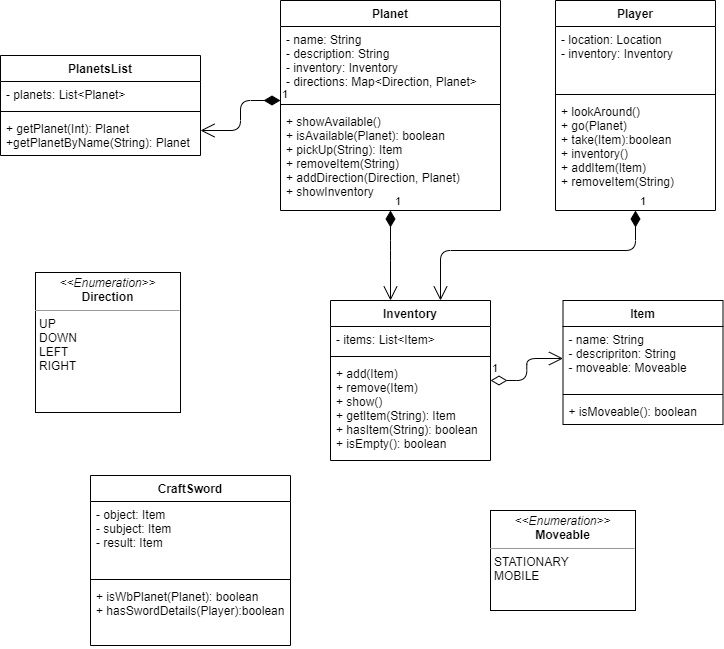

The diagram above was exported from draw.io. Its source (the exported page's mxGraphModel, read from the mxfile embedded in the PNG):
<mxGraphModel dx="1240" dy="647" grid="1" gridSize="10" guides="1" tooltips="1" connect="1" arrows="1" fold="1" page="1" pageScale="1" pageWidth="827" pageHeight="1169" background="#ffffff" math="0" shadow="0">
  <root>
    <mxCell id="0" />
    <mxCell id="1" parent="0" />
    <mxCell id="2" value="Planet" style="swimlane;fontStyle=1;align=center;verticalAlign=top;childLayout=stackLayout;horizontal=1;startSize=26;horizontalStack=0;resizeParent=1;resizeParentMax=0;resizeLast=0;collapsible=1;marginBottom=0;swimlaneFillColor=#ffffff;" parent="1" vertex="1">
      <mxGeometry x="350" y="90" width="220" height="210" as="geometry" />
    </mxCell>
    <mxCell id="3" value="- name: String&#10;- description: String&#10;- inventory: Inventory&#10;- directions: Map&lt;Direction, Planet&gt;&#10;" style="text;strokeColor=none;fillColor=none;align=left;verticalAlign=top;spacingLeft=4;spacingRight=4;overflow=hidden;rotatable=0;points=[[0,0.5],[1,0.5]];portConstraint=eastwest;" parent="2" vertex="1">
      <mxGeometry y="26" width="220" height="74" as="geometry" />
    </mxCell>
    <mxCell id="4" value="" style="line;strokeWidth=1;fillColor=none;align=left;verticalAlign=middle;spacingTop=-1;spacingLeft=3;spacingRight=3;rotatable=0;labelPosition=right;points=[];portConstraint=eastwest;" parent="2" vertex="1">
      <mxGeometry y="100" width="220" height="8" as="geometry" />
    </mxCell>
    <mxCell id="5" value="+ showAvailable()&#10;+ isAvailable(Planet): boolean&#10;+ pickUp(String): Item&#10;+ removeItem(String)&#10;+ addDirection(Direction, Planet)&#10;+ showInventory&#10;" style="text;strokeColor=none;fillColor=none;align=left;verticalAlign=top;spacingLeft=4;spacingRight=4;overflow=hidden;rotatable=0;points=[[0,0.5],[1,0.5]];portConstraint=eastwest;" parent="2" vertex="1">
      <mxGeometry y="108" width="220" height="102" as="geometry" />
    </mxCell>
    <mxCell id="10" value="1" style="endArrow=open;html=1;endSize=12;startArrow=diamondThin;startSize=14;startFill=0;edgeStyle=orthogonalEdgeStyle;align=left;verticalAlign=bottom;entryX=0;entryY=0.5;entryDx=0;entryDy=0;" parent="1" source="19" target="tPCbPoFdnUKvrd0pF5B4-39" edge="1">
      <mxGeometry x="-1" y="3" relative="1" as="geometry">
        <mxPoint x="100" y="310" as="sourcePoint" />
        <mxPoint x="260" y="310" as="targetPoint" />
      </mxGeometry>
    </mxCell>
    <mxCell id="15" value="Player" style="swimlane;fontStyle=1;align=center;verticalAlign=top;childLayout=stackLayout;horizontal=1;startSize=26;horizontalStack=0;resizeParent=1;resizeParentMax=0;resizeLast=0;collapsible=1;marginBottom=0;swimlaneFillColor=#ffffff;" parent="1" vertex="1">
      <mxGeometry x="625" y="90" width="160" height="210" as="geometry" />
    </mxCell>
    <mxCell id="16" value="- location: Location&#10;- inventory: Inventory" style="text;strokeColor=none;fillColor=none;align=left;verticalAlign=top;spacingLeft=4;spacingRight=4;overflow=hidden;rotatable=0;points=[[0,0.5],[1,0.5]];portConstraint=eastwest;" parent="15" vertex="1">
      <mxGeometry y="26" width="160" height="64" as="geometry" />
    </mxCell>
    <mxCell id="17" value="" style="line;strokeWidth=1;fillColor=none;align=left;verticalAlign=middle;spacingTop=-1;spacingLeft=3;spacingRight=3;rotatable=0;labelPosition=right;points=[];portConstraint=eastwest;" parent="15" vertex="1">
      <mxGeometry y="90" width="160" height="8" as="geometry" />
    </mxCell>
    <mxCell id="18" value="+ lookAround()&#10;+ go(Planet)&#10;+ take(Item):boolean&#10;+ inventory()&#10;+ addItem(Item)&#10;+ removeItem(String)&#10;&#10;" style="text;strokeColor=none;fillColor=none;align=left;verticalAlign=top;spacingLeft=4;spacingRight=4;overflow=hidden;rotatable=0;points=[[0,0.5],[1,0.5]];portConstraint=eastwest;" parent="15" vertex="1">
      <mxGeometry y="98" width="160" height="112" as="geometry" />
    </mxCell>
    <mxCell id="19" value="Inventory&#10;" style="swimlane;fontStyle=1;align=center;verticalAlign=top;childLayout=stackLayout;horizontal=1;startSize=26;horizontalStack=0;resizeParent=1;resizeParentMax=0;resizeLast=0;collapsible=1;marginBottom=0;swimlaneFillColor=#ffffff;" parent="1" vertex="1">
      <mxGeometry x="400" y="390" width="160" height="160" as="geometry" />
    </mxCell>
    <mxCell id="20" value="- items: List&lt;Item&gt;" style="text;strokeColor=none;fillColor=none;align=left;verticalAlign=top;spacingLeft=4;spacingRight=4;overflow=hidden;rotatable=0;points=[[0,0.5],[1,0.5]];portConstraint=eastwest;" parent="19" vertex="1">
      <mxGeometry y="26" width="160" height="26" as="geometry" />
    </mxCell>
    <mxCell id="21" value="" style="line;strokeWidth=1;fillColor=none;align=left;verticalAlign=middle;spacingTop=-1;spacingLeft=3;spacingRight=3;rotatable=0;labelPosition=right;points=[];portConstraint=eastwest;" parent="19" vertex="1">
      <mxGeometry y="52" width="160" height="8" as="geometry" />
    </mxCell>
    <mxCell id="22" value="+ add(Item)&#10;+ remove(Item)&#10;+ show()&#10;+ getItem(String): Item&#10;+ hasItem(String): boolean&#10;+ isEmpty(): boolean" style="text;strokeColor=none;fillColor=none;align=left;verticalAlign=top;spacingLeft=4;spacingRight=4;overflow=hidden;rotatable=0;points=[[0,0.5],[1,0.5]];portConstraint=eastwest;" parent="19" vertex="1">
      <mxGeometry y="60" width="160" height="100" as="geometry" />
    </mxCell>
    <mxCell id="24" value="1" style="endArrow=open;html=1;endSize=12;startArrow=diamondThin;startSize=14;startFill=1;edgeStyle=orthogonalEdgeStyle;align=left;verticalAlign=bottom;" parent="1" source="2" target="19" edge="1">
      <mxGeometry x="-1" y="3" relative="1" as="geometry">
        <mxPoint x="90" y="570" as="sourcePoint" />
        <mxPoint x="250" y="570" as="targetPoint" />
        <Array as="points">
          <mxPoint x="460" y="340" />
          <mxPoint x="460" y="340" />
        </Array>
      </mxGeometry>
    </mxCell>
    <mxCell id="30" value="&lt;p style=&quot;margin: 0px ; margin-top: 4px ; text-align: center&quot;&gt;&lt;i&gt;&amp;lt;&amp;lt;Enumeration&amp;gt;&amp;gt;&lt;/i&gt;&lt;br&gt;&lt;b&gt;Direction&lt;/b&gt;&lt;/p&gt;&lt;hr size=&quot;1&quot;&gt;&lt;p style=&quot;margin: 0px ; margin-left: 4px&quot;&gt;UP&lt;br&gt;DOWN&lt;br&gt;LEFT&lt;br&gt;RIGHT&lt;/p&gt;" style="verticalAlign=top;align=left;overflow=fill;fontSize=12;fontFamily=Helvetica;html=1;" parent="1" vertex="1">
      <mxGeometry x="105" y="362" width="145" height="140" as="geometry" />
    </mxCell>
    <mxCell id="33" value="1" style="endArrow=open;html=1;endSize=12;startArrow=diamondThin;startSize=14;startFill=1;edgeStyle=orthogonalEdgeStyle;align=left;verticalAlign=bottom;" parent="1" source="15" target="19" edge="1">
      <mxGeometry x="-1" y="3" relative="1" as="geometry">
        <mxPoint x="420" y="350" as="sourcePoint" />
        <mxPoint x="580" y="350" as="targetPoint" />
        <Array as="points">
          <mxPoint x="705" y="340" />
          <mxPoint x="510" y="340" />
        </Array>
      </mxGeometry>
    </mxCell>
    <mxCell id="34" value="&lt;p style=&quot;margin: 0px ; margin-top: 4px ; text-align: center&quot;&gt;&lt;i&gt;&amp;lt;&amp;lt;Enumeration&amp;gt;&amp;gt;&lt;/i&gt;&lt;br&gt;&lt;b&gt;Moveable&lt;/b&gt;&lt;/p&gt;&lt;hr size=&quot;1&quot;&gt;&lt;p style=&quot;margin: 0px ; margin-left: 4px&quot;&gt;STATIONARY&lt;/p&gt;&lt;p style=&quot;margin: 0px ; margin-left: 4px&quot;&gt;MOBILE&lt;br&gt;&lt;/p&gt;" style="verticalAlign=top;align=left;overflow=fill;fontSize=12;fontFamily=Helvetica;html=1;" parent="1" vertex="1">
      <mxGeometry x="560" y="600" width="145" height="100" as="geometry" />
    </mxCell>
    <mxCell id="tPCbPoFdnUKvrd0pF5B4-34" value="CraftSword" style="swimlane;fontStyle=1;align=center;verticalAlign=top;childLayout=stackLayout;horizontal=1;startSize=26;horizontalStack=0;resizeParent=1;resizeParentMax=0;resizeLast=0;collapsible=1;marginBottom=0;" vertex="1" parent="1">
      <mxGeometry x="160" y="565" width="200" height="170" as="geometry" />
    </mxCell>
    <mxCell id="tPCbPoFdnUKvrd0pF5B4-35" value="- object: Item&#10;- subject: Item&#10;- result: Item" style="text;strokeColor=none;fillColor=none;align=left;verticalAlign=top;spacingLeft=4;spacingRight=4;overflow=hidden;rotatable=0;points=[[0,0.5],[1,0.5]];portConstraint=eastwest;" vertex="1" parent="tPCbPoFdnUKvrd0pF5B4-34">
      <mxGeometry y="26" width="200" height="74" as="geometry" />
    </mxCell>
    <mxCell id="tPCbPoFdnUKvrd0pF5B4-36" value="" style="line;strokeWidth=1;fillColor=none;align=left;verticalAlign=middle;spacingTop=-1;spacingLeft=3;spacingRight=3;rotatable=0;labelPosition=right;points=[];portConstraint=eastwest;" vertex="1" parent="tPCbPoFdnUKvrd0pF5B4-34">
      <mxGeometry y="100" width="200" height="8" as="geometry" />
    </mxCell>
    <mxCell id="tPCbPoFdnUKvrd0pF5B4-37" value="+ isWbPlanet(Planet): boolean&#10;+ hasSwordDetails(Player):boolean" style="text;strokeColor=none;fillColor=none;align=left;verticalAlign=top;spacingLeft=4;spacingRight=4;overflow=hidden;rotatable=0;points=[[0,0.5],[1,0.5]];portConstraint=eastwest;" vertex="1" parent="tPCbPoFdnUKvrd0pF5B4-34">
      <mxGeometry y="108" width="200" height="62" as="geometry" />
    </mxCell>
    <mxCell id="tPCbPoFdnUKvrd0pF5B4-38" value="Item" style="swimlane;fontStyle=1;align=center;verticalAlign=top;childLayout=stackLayout;horizontal=1;startSize=26;horizontalStack=0;resizeParent=1;resizeParentMax=0;resizeLast=0;collapsible=1;marginBottom=0;" vertex="1" parent="1">
      <mxGeometry x="632.5" y="390" width="160" height="124" as="geometry" />
    </mxCell>
    <mxCell id="tPCbPoFdnUKvrd0pF5B4-39" value="- name: String&#10;- descripriton: String&#10;- moveable: Moveable" style="text;strokeColor=none;fillColor=none;align=left;verticalAlign=top;spacingLeft=4;spacingRight=4;overflow=hidden;rotatable=0;points=[[0,0.5],[1,0.5]];portConstraint=eastwest;" vertex="1" parent="tPCbPoFdnUKvrd0pF5B4-38">
      <mxGeometry y="26" width="160" height="64" as="geometry" />
    </mxCell>
    <mxCell id="tPCbPoFdnUKvrd0pF5B4-40" value="" style="line;strokeWidth=1;fillColor=none;align=left;verticalAlign=middle;spacingTop=-1;spacingLeft=3;spacingRight=3;rotatable=0;labelPosition=right;points=[];portConstraint=eastwest;" vertex="1" parent="tPCbPoFdnUKvrd0pF5B4-38">
      <mxGeometry y="90" width="160" height="8" as="geometry" />
    </mxCell>
    <mxCell id="tPCbPoFdnUKvrd0pF5B4-41" value="+ isMoveable(): boolean" style="text;strokeColor=none;fillColor=none;align=left;verticalAlign=top;spacingLeft=4;spacingRight=4;overflow=hidden;rotatable=0;points=[[0,0.5],[1,0.5]];portConstraint=eastwest;" vertex="1" parent="tPCbPoFdnUKvrd0pF5B4-38">
      <mxGeometry y="98" width="160" height="26" as="geometry" />
    </mxCell>
    <mxCell id="tPCbPoFdnUKvrd0pF5B4-42" value="PlanetsList" style="swimlane;fontStyle=1;align=center;verticalAlign=top;childLayout=stackLayout;horizontal=1;startSize=26;horizontalStack=0;resizeParent=1;resizeParentMax=0;resizeLast=0;collapsible=1;marginBottom=0;" vertex="1" parent="1">
      <mxGeometry x="70" y="145" width="200" height="100" as="geometry" />
    </mxCell>
    <mxCell id="tPCbPoFdnUKvrd0pF5B4-43" value="- planets: List&lt;Planet&gt;" style="text;strokeColor=none;fillColor=none;align=left;verticalAlign=top;spacingLeft=4;spacingRight=4;overflow=hidden;rotatable=0;points=[[0,0.5],[1,0.5]];portConstraint=eastwest;" vertex="1" parent="tPCbPoFdnUKvrd0pF5B4-42">
      <mxGeometry y="26" width="200" height="26" as="geometry" />
    </mxCell>
    <mxCell id="tPCbPoFdnUKvrd0pF5B4-44" value="" style="line;strokeWidth=1;fillColor=none;align=left;verticalAlign=middle;spacingTop=-1;spacingLeft=3;spacingRight=3;rotatable=0;labelPosition=right;points=[];portConstraint=eastwest;" vertex="1" parent="tPCbPoFdnUKvrd0pF5B4-42">
      <mxGeometry y="52" width="200" height="8" as="geometry" />
    </mxCell>
    <mxCell id="tPCbPoFdnUKvrd0pF5B4-45" value="+ getPlanet(Int): Planet&#10;+getPlanetByName(String): Planet" style="text;strokeColor=none;fillColor=none;align=left;verticalAlign=top;spacingLeft=4;spacingRight=4;overflow=hidden;rotatable=0;points=[[0,0.5],[1,0.5]];portConstraint=eastwest;" vertex="1" parent="tPCbPoFdnUKvrd0pF5B4-42">
      <mxGeometry y="60" width="200" height="40" as="geometry" />
    </mxCell>
    <mxCell id="tPCbPoFdnUKvrd0pF5B4-47" value="1" style="endArrow=open;html=1;endSize=12;startArrow=diamondThin;startSize=14;startFill=1;edgeStyle=orthogonalEdgeStyle;align=left;verticalAlign=bottom;" edge="1" parent="1">
      <mxGeometry x="-1" y="3" relative="1" as="geometry">
        <mxPoint x="350" y="190" as="sourcePoint" />
        <mxPoint x="270" y="220" as="targetPoint" />
        <Array as="points">
          <mxPoint x="350" y="190" />
          <mxPoint x="310" y="190" />
          <mxPoint x="310" y="220" />
        </Array>
      </mxGeometry>
    </mxCell>
  </root>
</mxGraphModel>